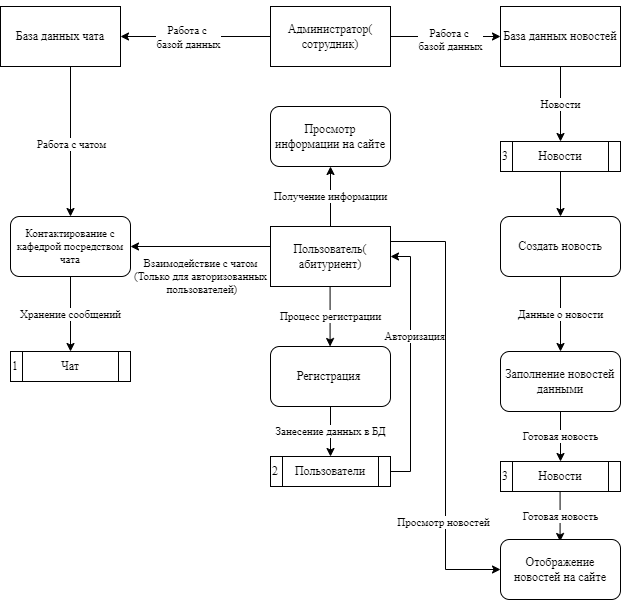

The diagram above was exported from draw.io. Its source (the exported page's mxGraphModel, read from the mxfile embedded in the PNG):
<mxGraphModel dx="1185" dy="614" grid="1" gridSize="10" guides="1" tooltips="1" connect="1" arrows="1" fold="1" page="1" pageScale="1" pageWidth="827" pageHeight="1169" math="0" shadow="0">
  <root>
    <mxCell id="0" />
    <mxCell id="1" parent="0" />
    <mxCell id="I_D2hzAH_HNhpwDLeB-F-19" value="Хранение сообщений" style="edgeStyle=orthogonalEdgeStyle;rounded=0;orthogonalLoop=1;jettySize=auto;html=1;entryX=0.5;entryY=0;entryDx=0;entryDy=0;fontFamily=Times New Roman;exitX=0.5;exitY=1;exitDx=0;exitDy=0;" parent="1" source="VY1-5bgQDzPjDElnQLAP-14" target="I_D2hzAH_HNhpwDLeB-F-14" edge="1">
      <mxGeometry relative="1" as="geometry">
        <mxPoint x="70" y="392.5" as="sourcePoint" />
      </mxGeometry>
    </mxCell>
    <mxCell id="I_D2hzAH_HNhpwDLeB-F-2" value="База данных чата" style="rounded=0;whiteSpace=wrap;html=1;fontFamily=Times New Roman;fillColor=default;" parent="1" vertex="1">
      <mxGeometry y="70" width="120" height="60" as="geometry" />
    </mxCell>
    <mxCell id="I_D2hzAH_HNhpwDLeB-F-18" style="edgeStyle=orthogonalEdgeStyle;rounded=0;orthogonalLoop=1;jettySize=auto;html=1;entryX=1;entryY=0.5;entryDx=0;entryDy=0;fontFamily=Times New Roman;" parent="1" source="I_D2hzAH_HNhpwDLeB-F-3" target="I_D2hzAH_HNhpwDLeB-F-2" edge="1">
      <mxGeometry relative="1" as="geometry" />
    </mxCell>
    <mxCell id="I_D2hzAH_HNhpwDLeB-F-67" value="Работа с &lt;br&gt;базой данных" style="edgeLabel;html=1;align=center;verticalAlign=middle;resizable=0;points=[];fontFamily=Times New Roman;" parent="I_D2hzAH_HNhpwDLeB-F-18" vertex="1" connectable="0">
      <mxGeometry x="0.0959" y="1" relative="1" as="geometry">
        <mxPoint as="offset" />
      </mxGeometry>
    </mxCell>
    <mxCell id="I_D2hzAH_HNhpwDLeB-F-32" value="&lt;br&gt;&lt;br&gt;&lt;span style=&quot;color: rgb(0 , 0 , 0) ; font-family: &amp;#34;times new roman&amp;#34; ; font-size: 11px ; font-style: normal ; font-weight: 400 ; letter-spacing: normal ; text-align: center ; text-indent: 0px ; text-transform: none ; word-spacing: 0px ; background-color: rgb(255 , 255 , 255) ; display: inline ; float: none&quot;&gt;Работа с &lt;br&gt;базой данных&lt;/span&gt;&lt;br&gt;" style="edgeStyle=orthogonalEdgeStyle;rounded=0;orthogonalLoop=1;jettySize=auto;html=1;entryX=0;entryY=0.5;entryDx=0;entryDy=0;fontFamily=Times New Roman;" parent="1" source="I_D2hzAH_HNhpwDLeB-F-3" target="I_D2hzAH_HNhpwDLeB-F-31" edge="1">
      <mxGeometry x="0.0909" y="10" relative="1" as="geometry">
        <mxPoint as="offset" />
      </mxGeometry>
    </mxCell>
    <mxCell id="I_D2hzAH_HNhpwDLeB-F-3" value="Администратор(&lt;br&gt;сотрудник)" style="rounded=0;whiteSpace=wrap;html=1;fontFamily=Times New Roman;fillColor=default;" parent="1" vertex="1">
      <mxGeometry x="270" y="70" width="120" height="60" as="geometry" />
    </mxCell>
    <mxCell id="I_D2hzAH_HNhpwDLeB-F-30" value="Взаимодействие с чатом&lt;br&gt;(Только для авторизованных&lt;br&gt;&amp;nbsp;пользователей)" style="edgeStyle=orthogonalEdgeStyle;rounded=0;orthogonalLoop=1;jettySize=auto;html=1;fontFamily=Times New Roman;exitX=0;exitY=0.5;exitDx=0;exitDy=0;entryX=1;entryY=0.5;entryDx=0;entryDy=0;" parent="1" target="VY1-5bgQDzPjDElnQLAP-14" edge="1">
      <mxGeometry x="0.1227" y="30" relative="1" as="geometry">
        <mxPoint x="280" y="319.58000000000004" as="sourcePoint" />
        <mxPoint x="130" y="310" as="targetPoint" />
        <Array as="points">
          <mxPoint x="280" y="310" />
        </Array>
        <mxPoint as="offset" />
      </mxGeometry>
    </mxCell>
    <mxCell id="VY1-5bgQDzPjDElnQLAP-13" value="Получение информации" style="edgeStyle=orthogonalEdgeStyle;rounded=0;orthogonalLoop=1;jettySize=auto;html=1;exitX=0.5;exitY=0;exitDx=0;exitDy=0;entryX=0.5;entryY=1;entryDx=0;entryDy=0;fontFamily=Times New Roman;fontSize=11;" edge="1" parent="1" source="I_D2hzAH_HNhpwDLeB-F-4" target="VY1-5bgQDzPjDElnQLAP-12">
      <mxGeometry relative="1" as="geometry" />
    </mxCell>
    <mxCell id="VY1-5bgQDzPjDElnQLAP-21" style="edgeStyle=orthogonalEdgeStyle;rounded=0;orthogonalLoop=1;jettySize=auto;html=1;exitX=1;exitY=0.25;exitDx=0;exitDy=0;entryX=0;entryY=0.5;entryDx=0;entryDy=0;fontFamily=Times New Roman;fontSize=11;" edge="1" parent="1" source="I_D2hzAH_HNhpwDLeB-F-4" target="VY1-5bgQDzPjDElnQLAP-6">
      <mxGeometry relative="1" as="geometry" />
    </mxCell>
    <mxCell id="VY1-5bgQDzPjDElnQLAP-22" value="Просмотр новостей" style="edgeLabel;html=1;align=center;verticalAlign=middle;resizable=0;points=[];fontSize=11;fontFamily=Times New Roman;" vertex="1" connectable="0" parent="VY1-5bgQDzPjDElnQLAP-21">
      <mxGeometry x="0.07" y="-2" relative="1" as="geometry">
        <mxPoint y="101" as="offset" />
      </mxGeometry>
    </mxCell>
    <mxCell id="I_D2hzAH_HNhpwDLeB-F-4" value="Пользователь(&lt;br&gt;абитуриент)" style="rounded=0;whiteSpace=wrap;html=1;fontFamily=Times New Roman;fillColor=default;" parent="1" vertex="1">
      <mxGeometry x="270" y="290" width="120" height="60" as="geometry" />
    </mxCell>
    <mxCell id="I_D2hzAH_HNhpwDLeB-F-35" value="Данные о новости" style="edgeStyle=orthogonalEdgeStyle;rounded=0;orthogonalLoop=1;jettySize=auto;html=1;entryX=0.5;entryY=0;entryDx=0;entryDy=0;fontFamily=Times New Roman;" parent="1" source="I_D2hzAH_HNhpwDLeB-F-10" target="I_D2hzAH_HNhpwDLeB-F-11" edge="1">
      <mxGeometry relative="1" as="geometry" />
    </mxCell>
    <mxCell id="I_D2hzAH_HNhpwDLeB-F-10" value="Создать новость" style="rounded=1;whiteSpace=wrap;html=1;fontFamily=Times New Roman;fillColor=default;" parent="1" vertex="1">
      <mxGeometry x="500" y="280" width="120" height="60" as="geometry" />
    </mxCell>
    <mxCell id="I_D2hzAH_HNhpwDLeB-F-36" value="Готовая новость" style="edgeStyle=orthogonalEdgeStyle;rounded=0;orthogonalLoop=1;jettySize=auto;html=1;entryX=0.5;entryY=0;entryDx=0;entryDy=0;fontFamily=Times New Roman;" parent="1" source="I_D2hzAH_HNhpwDLeB-F-11" target="I_D2hzAH_HNhpwDLeB-F-17" edge="1">
      <mxGeometry relative="1" as="geometry" />
    </mxCell>
    <mxCell id="I_D2hzAH_HNhpwDLeB-F-11" value="Заполнение новостей данными" style="rounded=1;whiteSpace=wrap;html=1;fontFamily=Times New Roman;fillColor=default;" parent="1" vertex="1">
      <mxGeometry x="500" y="415" width="120" height="60" as="geometry" />
    </mxCell>
    <mxCell id="I_D2hzAH_HNhpwDLeB-F-14" value="Чат" style="shape=process;whiteSpace=wrap;html=1;backgroundOutline=1;fontFamily=Times New Roman;fillColor=default;" parent="1" vertex="1">
      <mxGeometry x="10" y="415" width="120" height="30" as="geometry" />
    </mxCell>
    <mxCell id="I_D2hzAH_HNhpwDLeB-F-34" style="edgeStyle=orthogonalEdgeStyle;rounded=0;orthogonalLoop=1;jettySize=auto;html=1;entryX=0.5;entryY=0;entryDx=0;entryDy=0;fontFamily=Times New Roman;" parent="1" source="I_D2hzAH_HNhpwDLeB-F-16" target="I_D2hzAH_HNhpwDLeB-F-10" edge="1">
      <mxGeometry relative="1" as="geometry" />
    </mxCell>
    <mxCell id="I_D2hzAH_HNhpwDLeB-F-16" value="Новости" style="shape=process;whiteSpace=wrap;html=1;backgroundOutline=1;fontFamily=Times New Roman;fillColor=default;" parent="1" vertex="1">
      <mxGeometry x="500" y="205" width="120" height="30" as="geometry" />
    </mxCell>
    <mxCell id="I_D2hzAH_HNhpwDLeB-F-17" value="Новости" style="shape=process;whiteSpace=wrap;html=1;backgroundOutline=1;fontFamily=Times New Roman;fillColor=default;" parent="1" vertex="1">
      <mxGeometry x="500" y="525" width="120" height="30" as="geometry" />
    </mxCell>
    <mxCell id="I_D2hzAH_HNhpwDLeB-F-33" value="Новости" style="edgeStyle=orthogonalEdgeStyle;rounded=0;orthogonalLoop=1;jettySize=auto;html=1;entryX=0.5;entryY=0;entryDx=0;entryDy=0;fontFamily=Times New Roman;" parent="1" source="I_D2hzAH_HNhpwDLeB-F-31" target="I_D2hzAH_HNhpwDLeB-F-16" edge="1">
      <mxGeometry relative="1" as="geometry" />
    </mxCell>
    <mxCell id="I_D2hzAH_HNhpwDLeB-F-31" value="База данных новостей" style="rounded=0;whiteSpace=wrap;html=1;fontFamily=Times New Roman;fillColor=default;" parent="1" vertex="1">
      <mxGeometry x="500" y="70" width="120" height="60" as="geometry" />
    </mxCell>
    <mxCell id="I_D2hzAH_HNhpwDLeB-F-71" value="1" style="text;html=1;strokeColor=none;fillColor=none;align=center;verticalAlign=middle;whiteSpace=wrap;rounded=0;fontFamily=Times New Roman;" parent="1" vertex="1">
      <mxGeometry x="10" y="415" width="10" height="30" as="geometry" />
    </mxCell>
    <mxCell id="I_D2hzAH_HNhpwDLeB-F-77" value="3" style="text;html=1;strokeColor=none;fillColor=none;align=center;verticalAlign=middle;whiteSpace=wrap;rounded=0;fontFamily=Times New Roman;" parent="1" vertex="1">
      <mxGeometry x="500" y="205" width="10" height="30" as="geometry" />
    </mxCell>
    <mxCell id="VY1-5bgQDzPjDElnQLAP-3" value="Процесс регистрации" style="edgeStyle=orthogonalEdgeStyle;rounded=0;orthogonalLoop=1;jettySize=auto;html=1;entryX=0.5;entryY=0;entryDx=0;entryDy=0;fontFamily=Times New Roman;" edge="1" parent="1">
      <mxGeometry relative="1" as="geometry">
        <mxPoint x="329.58" y="350" as="sourcePoint" />
        <mxPoint x="329.58" y="410" as="targetPoint" />
      </mxGeometry>
    </mxCell>
    <mxCell id="VY1-5bgQDzPjDElnQLAP-8" value="Занесение данных в БД" style="edgeStyle=orthogonalEdgeStyle;rounded=0;orthogonalLoop=1;jettySize=auto;html=1;exitX=0.5;exitY=1;exitDx=0;exitDy=0;entryX=0.5;entryY=0;entryDx=0;entryDy=0;fontFamily=Times New Roman;fontSize=11;" edge="1" parent="1" source="VY1-5bgQDzPjDElnQLAP-4" target="VY1-5bgQDzPjDElnQLAP-7">
      <mxGeometry relative="1" as="geometry" />
    </mxCell>
    <mxCell id="VY1-5bgQDzPjDElnQLAP-4" value="Регистрация&amp;nbsp;" style="rounded=1;whiteSpace=wrap;html=1;fontFamily=Times New Roman;fillColor=default;" vertex="1" parent="1">
      <mxGeometry x="270" y="410" width="120" height="60" as="geometry" />
    </mxCell>
    <mxCell id="VY1-5bgQDzPjDElnQLAP-5" value="Готовая новость" style="edgeStyle=orthogonalEdgeStyle;rounded=0;orthogonalLoop=1;jettySize=auto;html=1;entryX=0.5;entryY=0;entryDx=0;entryDy=0;fontFamily=Times New Roman;" edge="1" parent="1">
      <mxGeometry relative="1" as="geometry">
        <mxPoint x="559.58" y="555" as="sourcePoint" />
        <mxPoint x="559.58" y="605" as="targetPoint" />
      </mxGeometry>
    </mxCell>
    <mxCell id="VY1-5bgQDzPjDElnQLAP-6" value="Отображение новостей на сайте" style="rounded=1;whiteSpace=wrap;html=1;fontFamily=Times New Roman;fillColor=default;" vertex="1" parent="1">
      <mxGeometry x="500" y="603" width="120" height="60" as="geometry" />
    </mxCell>
    <mxCell id="VY1-5bgQDzPjDElnQLAP-9" style="edgeStyle=orthogonalEdgeStyle;rounded=0;orthogonalLoop=1;jettySize=auto;html=1;exitX=1;exitY=0.5;exitDx=0;exitDy=0;entryX=1;entryY=0.5;entryDx=0;entryDy=0;fontFamily=Times New Roman;fontSize=11;" edge="1" parent="1" source="VY1-5bgQDzPjDElnQLAP-7" target="I_D2hzAH_HNhpwDLeB-F-4">
      <mxGeometry relative="1" as="geometry" />
    </mxCell>
    <mxCell id="VY1-5bgQDzPjDElnQLAP-10" value="Авторизация" style="edgeLabel;html=1;align=center;verticalAlign=middle;resizable=0;points=[];fontSize=11;fontFamily=Times New Roman;" vertex="1" connectable="0" parent="VY1-5bgQDzPjDElnQLAP-9">
      <mxGeometry x="0.319" y="-2" relative="1" as="geometry">
        <mxPoint x="2" y="13" as="offset" />
      </mxGeometry>
    </mxCell>
    <mxCell id="VY1-5bgQDzPjDElnQLAP-7" value="Пользователи" style="shape=process;whiteSpace=wrap;html=1;backgroundOutline=1;fontFamily=Times New Roman;fillColor=default;" vertex="1" parent="1">
      <mxGeometry x="270" y="520" width="120" height="30" as="geometry" />
    </mxCell>
    <mxCell id="VY1-5bgQDzPjDElnQLAP-12" value="Просмотр информации на сайте" style="rounded=1;whiteSpace=wrap;html=1;fontFamily=Times New Roman;fillColor=default;" vertex="1" parent="1">
      <mxGeometry x="270" y="170" width="120" height="60" as="geometry" />
    </mxCell>
    <mxCell id="VY1-5bgQDzPjDElnQLAP-14" value="Контактирование с кафедрой посредством чата" style="rounded=1;whiteSpace=wrap;html=1;fontFamily=Times New Roman;fontSize=11;fillColor=#FFFFFF;" vertex="1" parent="1">
      <mxGeometry x="10" y="280" width="120" height="60" as="geometry" />
    </mxCell>
    <mxCell id="VY1-5bgQDzPjDElnQLAP-16" style="edgeStyle=orthogonalEdgeStyle;rounded=0;orthogonalLoop=1;jettySize=auto;html=1;entryX=0.5;entryY=0;entryDx=0;entryDy=0;fontFamily=Times New Roman;exitX=0.5;exitY=1;exitDx=0;exitDy=0;" edge="1" parent="1" source="I_D2hzAH_HNhpwDLeB-F-2" target="VY1-5bgQDzPjDElnQLAP-14">
      <mxGeometry relative="1" as="geometry">
        <mxPoint x="170" y="210" as="sourcePoint" />
        <mxPoint x="20" y="210" as="targetPoint" />
        <Array as="points">
          <mxPoint x="70" y="130" />
        </Array>
      </mxGeometry>
    </mxCell>
    <mxCell id="VY1-5bgQDzPjDElnQLAP-17" value="Работа с чатом" style="edgeLabel;html=1;align=center;verticalAlign=middle;resizable=0;points=[];fontFamily=Times New Roman;" vertex="1" connectable="0" parent="VY1-5bgQDzPjDElnQLAP-16">
      <mxGeometry x="0.0959" y="1" relative="1" as="geometry">
        <mxPoint as="offset" />
      </mxGeometry>
    </mxCell>
    <mxCell id="VY1-5bgQDzPjDElnQLAP-18" value="2" style="text;html=1;strokeColor=none;fillColor=none;align=center;verticalAlign=middle;whiteSpace=wrap;rounded=0;fontFamily=Times New Roman;" vertex="1" parent="1">
      <mxGeometry x="270" y="520" width="10" height="30" as="geometry" />
    </mxCell>
    <mxCell id="VY1-5bgQDzPjDElnQLAP-19" value="3" style="text;html=1;strokeColor=none;fillColor=none;align=center;verticalAlign=middle;whiteSpace=wrap;rounded=0;fontFamily=Times New Roman;" vertex="1" parent="1">
      <mxGeometry x="500" y="525" width="10" height="30" as="geometry" />
    </mxCell>
  </root>
</mxGraphModel>